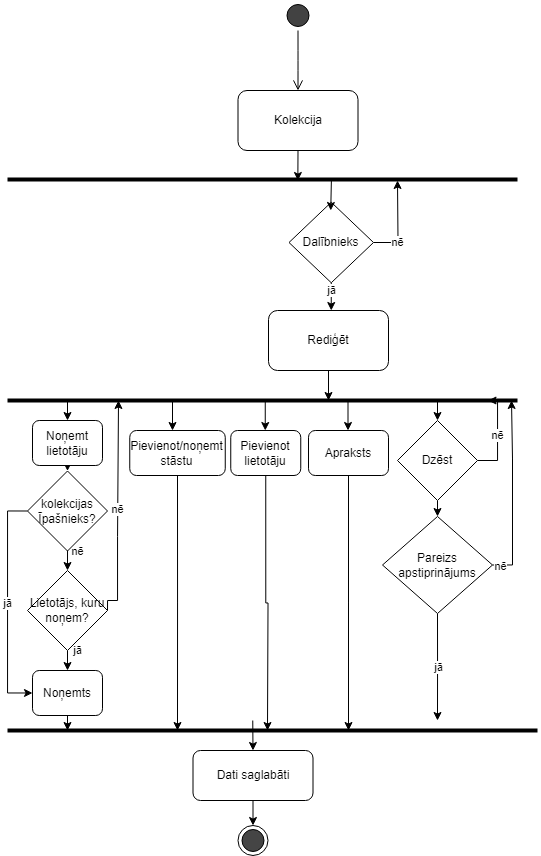

The diagram above was exported from draw.io. Its source (the exported page's mxGraphModel, read from the mxfile embedded in the PNG):
<mxGraphModel dx="1639" dy="938" grid="1" gridSize="10" guides="1" tooltips="1" connect="1" arrows="0" fold="1" page="1" pageScale="1" pageWidth="1169" pageHeight="827" math="0" shadow="0">
  <root>
    <mxCell id="0" />
    <mxCell id="1" parent="0" />
    <mxCell id="2" value="" style="ellipse;html=1;shape=startState;labelBackgroundColor=none;fillColor=#424242;" vertex="1" parent="1">
      <mxGeometry x="2035.5" y="690" width="30" height="30" as="geometry" />
    </mxCell>
    <mxCell id="3" value="" style="edgeStyle=orthogonalEdgeStyle;html=1;verticalAlign=bottom;endArrow=open;endSize=8;labelBackgroundColor=none;fontColor=default;" edge="1" source="2" parent="1">
      <mxGeometry relative="1" as="geometry">
        <mxPoint x="2050.5" y="780" as="targetPoint" />
      </mxGeometry>
    </mxCell>
    <mxCell id="4" style="edgeStyle=orthogonalEdgeStyle;rounded=0;orthogonalLoop=1;jettySize=auto;html=1;exitX=0.5;exitY=1;exitDx=0;exitDy=0;labelBackgroundColor=none;fontColor=default;" edge="1" source="5" parent="1">
      <mxGeometry relative="1" as="geometry">
        <mxPoint x="2050.357142857143" y="870" as="targetPoint" />
      </mxGeometry>
    </mxCell>
    <mxCell id="5" value="Kolekcija" style="rounded=1;whiteSpace=wrap;html=1;labelBackgroundColor=none;" vertex="1" parent="1">
      <mxGeometry x="1990.5" y="780" width="120" height="60" as="geometry" />
    </mxCell>
    <mxCell id="6" style="edgeStyle=orthogonalEdgeStyle;rounded=0;orthogonalLoop=1;jettySize=auto;html=1;entryX=0.5;entryY=0;entryDx=0;entryDy=0;" edge="1" target="7" parent="1">
      <mxGeometry relative="1" as="geometry">
        <mxPoint x="2005.25" y="1410" as="sourcePoint" />
      </mxGeometry>
    </mxCell>
    <mxCell id="7" value="Dati saglabāti" style="rounded=1;whiteSpace=wrap;html=1;labelBackgroundColor=none;" vertex="1" parent="1">
      <mxGeometry x="1945.5" y="1440" width="120" height="50" as="geometry" />
    </mxCell>
    <mxCell id="8" value="" style="endArrow=none;html=1;strokeWidth=4;labelBackgroundColor=none;fontColor=default;" edge="1" parent="1">
      <mxGeometry width="50" height="50" relative="1" as="geometry">
        <mxPoint x="1760" y="869" as="sourcePoint" />
        <mxPoint x="2270" y="869" as="targetPoint" />
      </mxGeometry>
    </mxCell>
    <mxCell id="9" value="" style="endArrow=none;html=1;strokeWidth=4;labelBackgroundColor=none;fontColor=default;" edge="1" parent="1">
      <mxGeometry width="50" height="50" relative="1" as="geometry">
        <mxPoint x="1760" y="1420" as="sourcePoint" />
        <mxPoint x="2290" y="1420" as="targetPoint" />
      </mxGeometry>
    </mxCell>
    <mxCell id="10" value="" style="ellipse;html=1;shape=endState;labelBackgroundColor=none;fillColor=#454545;" vertex="1" parent="1">
      <mxGeometry x="1990.5" y="1515" width="30" height="30" as="geometry" />
    </mxCell>
    <mxCell id="11" style="edgeStyle=orthogonalEdgeStyle;rounded=0;orthogonalLoop=1;jettySize=auto;html=1;exitX=0.5;exitY=1;exitDx=0;exitDy=0;entryX=0.5;entryY=0;entryDx=0;entryDy=0;" edge="1" source="7" target="10" parent="1">
      <mxGeometry relative="1" as="geometry" />
    </mxCell>
    <mxCell id="12" value="jā" style="edgeStyle=orthogonalEdgeStyle;rounded=0;orthogonalLoop=1;jettySize=auto;html=1;exitX=0.5;exitY=1;exitDx=0;exitDy=0;" edge="1" source="14" parent="1">
      <mxGeometry relative="1" as="geometry">
        <mxPoint x="2190" y="1410" as="targetPoint" />
      </mxGeometry>
    </mxCell>
    <mxCell id="13" value="nē" style="edgeStyle=orthogonalEdgeStyle;rounded=0;orthogonalLoop=1;jettySize=auto;html=1;exitX=1;exitY=0.5;exitDx=0;exitDy=0;" edge="1" source="14" parent="1">
      <mxGeometry x="-0.9149" y="-2" relative="1" as="geometry">
        <mxPoint x="2264" y="1090" as="targetPoint" />
        <mxPoint as="offset" />
      </mxGeometry>
    </mxCell>
    <mxCell id="14" value="Pareizs&lt;br&gt;apstiprinājums&lt;br&gt;" style="rhombus;whiteSpace=wrap;html=1;" vertex="1" parent="1">
      <mxGeometry x="2135" y="1206" width="110" height="97" as="geometry" />
    </mxCell>
    <mxCell id="15" value="nē" style="edgeStyle=orthogonalEdgeStyle;rounded=0;orthogonalLoop=1;jettySize=auto;html=1;exitX=1;exitY=0.5;exitDx=0;exitDy=0;" edge="1" source="17" parent="1">
      <mxGeometry x="-0.4451" relative="1" as="geometry">
        <mxPoint x="2150" y="870" as="targetPoint" />
        <mxPoint as="offset" />
      </mxGeometry>
    </mxCell>
    <mxCell id="16" value="jā" style="edgeStyle=orthogonalEdgeStyle;rounded=0;orthogonalLoop=1;jettySize=auto;html=1;exitX=0.5;exitY=1;exitDx=0;exitDy=0;entryX=0.5;entryY=0;entryDx=0;entryDy=0;" edge="1" source="17" parent="1">
      <mxGeometry x="-0.4414" relative="1" as="geometry">
        <mxPoint x="2083.75" y="1000" as="targetPoint" />
        <mxPoint as="offset" />
      </mxGeometry>
    </mxCell>
    <mxCell id="17" value="Dalībnieks" style="rhombus;whiteSpace=wrap;html=1;" vertex="1" parent="1">
      <mxGeometry x="2041.5" y="891.75" width="84.5" height="80.5" as="geometry" />
    </mxCell>
    <mxCell id="18" style="edgeStyle=orthogonalEdgeStyle;rounded=0;orthogonalLoop=1;jettySize=auto;html=1;exitX=0.5;exitY=1;exitDx=0;exitDy=0;labelBackgroundColor=none;fontColor=default;" edge="1" parent="1">
      <mxGeometry relative="1" as="geometry">
        <mxPoint x="2083.247142857143" y="900" as="targetPoint" />
        <mxPoint x="2083.89" y="870" as="sourcePoint" />
      </mxGeometry>
    </mxCell>
    <mxCell id="19" style="edgeStyle=orthogonalEdgeStyle;rounded=0;orthogonalLoop=1;jettySize=auto;html=1;exitX=0.5;exitY=1;exitDx=0;exitDy=0;entryX=0.5;entryY=0;entryDx=0;entryDy=0;" edge="1" source="22" target="14" parent="1">
      <mxGeometry relative="1" as="geometry" />
    </mxCell>
    <mxCell id="20" value="nē" style="edgeStyle=orthogonalEdgeStyle;rounded=0;orthogonalLoop=1;jettySize=auto;html=1;exitX=1;exitY=0.5;exitDx=0;exitDy=0;" edge="1" source="22" parent="1">
      <mxGeometry relative="1" as="geometry">
        <mxPoint x="2240" y="1090" as="targetPoint" />
      </mxGeometry>
    </mxCell>
    <mxCell id="21" style="edgeStyle=orthogonalEdgeStyle;rounded=0;orthogonalLoop=1;jettySize=auto;html=1;entryX=0.5;entryY=0;entryDx=0;entryDy=0;" edge="1" target="22" parent="1">
      <mxGeometry relative="1" as="geometry">
        <mxPoint x="2190" y="1090" as="targetPoint" />
        <mxPoint x="2190" y="1090" as="sourcePoint" />
      </mxGeometry>
    </mxCell>
    <mxCell id="22" value="Dzēst" style="rhombus;whiteSpace=wrap;html=1;" vertex="1" parent="1">
      <mxGeometry x="2150" y="1110" width="80" height="80" as="geometry" />
    </mxCell>
    <mxCell id="23" value="" style="endArrow=none;html=1;strokeWidth=4;labelBackgroundColor=none;fontColor=default;" edge="1" parent="1">
      <mxGeometry width="50" height="50" relative="1" as="geometry">
        <mxPoint x="1760" y="1090" as="sourcePoint" />
        <mxPoint x="2270" y="1090" as="targetPoint" />
      </mxGeometry>
    </mxCell>
    <mxCell id="24" style="edgeStyle=orthogonalEdgeStyle;rounded=0;orthogonalLoop=1;jettySize=auto;html=1;exitX=0.5;exitY=1;exitDx=0;exitDy=0;" edge="1" source="25" parent="1">
      <mxGeometry relative="1" as="geometry">
        <mxPoint x="1930" y="1420" as="targetPoint" />
      </mxGeometry>
    </mxCell>
    <mxCell id="25" value="Pievienot/noņemt stāstu" style="rounded=1;whiteSpace=wrap;html=1;" vertex="1" parent="1">
      <mxGeometry x="1882.25" y="1120" width="95.5" height="45" as="geometry" />
    </mxCell>
    <mxCell id="26" style="edgeStyle=orthogonalEdgeStyle;rounded=0;orthogonalLoop=1;jettySize=auto;html=1;exitX=0.5;exitY=1;exitDx=0;exitDy=0;" edge="1" source="27" parent="1">
      <mxGeometry relative="1" as="geometry">
        <mxPoint x="2020" y="1420" as="targetPoint" />
      </mxGeometry>
    </mxCell>
    <mxCell id="27" value="Pievienot lietotāju" style="rounded=1;whiteSpace=wrap;html=1;" vertex="1" parent="1">
      <mxGeometry x="1983.25" y="1120" width="70" height="45" as="geometry" />
    </mxCell>
    <mxCell id="28" style="edgeStyle=orthogonalEdgeStyle;rounded=0;orthogonalLoop=1;jettySize=auto;html=1;exitX=0.5;exitY=1;exitDx=0;exitDy=0;" edge="1" source="29" parent="1">
      <mxGeometry relative="1" as="geometry">
        <mxPoint x="2081" y="1090" as="targetPoint" />
      </mxGeometry>
    </mxCell>
    <mxCell id="29" value="Rediģēt" style="rounded=1;whiteSpace=wrap;html=1;" vertex="1" parent="1">
      <mxGeometry x="2021" y="1000" width="120" height="60" as="geometry" />
    </mxCell>
    <mxCell id="30" style="edgeStyle=orthogonalEdgeStyle;rounded=0;orthogonalLoop=1;jettySize=auto;html=1;exitX=0.5;exitY=1;exitDx=0;exitDy=0;" edge="1" source="31" parent="1">
      <mxGeometry relative="1" as="geometry">
        <mxPoint x="2101" y="1420" as="targetPoint" />
      </mxGeometry>
    </mxCell>
    <mxCell id="31" value="Apraksts" style="rounded=1;whiteSpace=wrap;html=1;" vertex="1" parent="1">
      <mxGeometry x="2061" y="1120" width="80" height="45" as="geometry" />
    </mxCell>
    <mxCell id="32" style="edgeStyle=orthogonalEdgeStyle;rounded=0;orthogonalLoop=1;jettySize=auto;html=1;exitX=0.5;exitY=1;exitDx=0;exitDy=0;entryX=0.5;entryY=0;entryDx=0;entryDy=0;" edge="1" source="33" target="36" parent="1">
      <mxGeometry relative="1" as="geometry" />
    </mxCell>
    <mxCell id="33" value="Noņemt lietotāju" style="rounded=1;whiteSpace=wrap;html=1;" vertex="1" parent="1">
      <mxGeometry x="1785" y="1110" width="70" height="45" as="geometry" />
    </mxCell>
    <mxCell id="34" value="nē" style="edgeStyle=orthogonalEdgeStyle;rounded=0;orthogonalLoop=1;jettySize=auto;html=1;exitX=0.5;exitY=1;exitDx=0;exitDy=0;entryX=0.5;entryY=0;entryDx=0;entryDy=0;" edge="1" source="36" target="39" parent="1">
      <mxGeometry x="0.3388" y="10" relative="1" as="geometry">
        <mxPoint x="1870" y="1090" as="targetPoint" />
        <Array as="points">
          <mxPoint x="1820" y="1220" />
          <mxPoint x="1820" y="1220" />
        </Array>
        <mxPoint y="1" as="offset" />
      </mxGeometry>
    </mxCell>
    <mxCell id="35" value="jā" style="edgeStyle=orthogonalEdgeStyle;rounded=0;orthogonalLoop=1;jettySize=auto;html=1;exitX=0;exitY=0.5;exitDx=0;exitDy=0;entryX=0;entryY=0.5;entryDx=0;entryDy=0;" edge="1" source="36" target="41" parent="1">
      <mxGeometry relative="1" as="geometry" />
    </mxCell>
    <mxCell id="36" value="kolekcijas Īpašnieks?" style="rhombus;whiteSpace=wrap;html=1;" vertex="1" parent="1">
      <mxGeometry x="1780" y="1160.5" width="80" height="80" as="geometry" />
    </mxCell>
    <mxCell id="37" value="nē" style="edgeStyle=orthogonalEdgeStyle;rounded=0;orthogonalLoop=1;jettySize=auto;html=1;exitX=1;exitY=0.5;exitDx=0;exitDy=0;" edge="1" source="39" parent="1">
      <mxGeometry relative="1" as="geometry">
        <mxPoint x="1870" y="1090" as="targetPoint" />
        <Array as="points">
          <mxPoint x="1870" y="1290" />
          <mxPoint x="1870" y="1226" />
          <mxPoint x="1871" y="1226" />
        </Array>
      </mxGeometry>
    </mxCell>
    <mxCell id="38" value="jā" style="edgeStyle=orthogonalEdgeStyle;rounded=0;orthogonalLoop=1;jettySize=auto;html=1;exitX=0.5;exitY=1;exitDx=0;exitDy=0;entryX=0.5;entryY=0;entryDx=0;entryDy=0;" edge="1" source="39" target="41" parent="1">
      <mxGeometry x="-1" y="10" relative="1" as="geometry">
        <mxPoint as="offset" />
      </mxGeometry>
    </mxCell>
    <mxCell id="39" value="Lietotājs, kuru noņem?" style="rhombus;whiteSpace=wrap;html=1;" vertex="1" parent="1">
      <mxGeometry x="1780" y="1260" width="80" height="80" as="geometry" />
    </mxCell>
    <mxCell id="40" style="edgeStyle=orthogonalEdgeStyle;rounded=0;orthogonalLoop=1;jettySize=auto;html=1;exitX=0.5;exitY=1;exitDx=0;exitDy=0;" edge="1" source="41" parent="1">
      <mxGeometry relative="1" as="geometry">
        <mxPoint x="1820" y="1420" as="targetPoint" />
      </mxGeometry>
    </mxCell>
    <mxCell id="41" value="Noņemts" style="rounded=1;whiteSpace=wrap;html=1;" vertex="1" parent="1">
      <mxGeometry x="1785" y="1360" width="70" height="45" as="geometry" />
    </mxCell>
    <mxCell id="42" style="edgeStyle=orthogonalEdgeStyle;rounded=0;orthogonalLoop=1;jettySize=auto;html=1;exitX=0.5;exitY=1;exitDx=0;exitDy=0;" edge="1" parent="1">
      <mxGeometry relative="1" as="geometry">
        <mxPoint x="1925" y="1120" as="targetPoint" />
        <mxPoint x="1925" y="1090" as="sourcePoint" />
      </mxGeometry>
    </mxCell>
    <mxCell id="43" style="edgeStyle=orthogonalEdgeStyle;rounded=0;orthogonalLoop=1;jettySize=auto;html=1;exitX=0.5;exitY=1;exitDx=0;exitDy=0;" edge="1" parent="1">
      <mxGeometry relative="1" as="geometry">
        <mxPoint x="2017.75" y="1120" as="targetPoint" />
        <mxPoint x="2017.75" y="1090" as="sourcePoint" />
      </mxGeometry>
    </mxCell>
    <mxCell id="44" style="edgeStyle=orthogonalEdgeStyle;rounded=0;orthogonalLoop=1;jettySize=auto;html=1;exitX=0.5;exitY=1;exitDx=0;exitDy=0;" edge="1" parent="1">
      <mxGeometry relative="1" as="geometry">
        <mxPoint x="2100.5" y="1120" as="targetPoint" />
        <mxPoint x="2100.5" y="1090" as="sourcePoint" />
      </mxGeometry>
    </mxCell>
    <mxCell id="45" style="edgeStyle=orthogonalEdgeStyle;rounded=0;orthogonalLoop=1;jettySize=auto;html=1;exitX=0.5;exitY=1;exitDx=0;exitDy=0;" edge="1" parent="1">
      <mxGeometry relative="1" as="geometry">
        <mxPoint x="1820" y="1110" as="targetPoint" />
        <mxPoint x="1820" y="1090" as="sourcePoint" />
      </mxGeometry>
    </mxCell>
  </root>
</mxGraphModel>